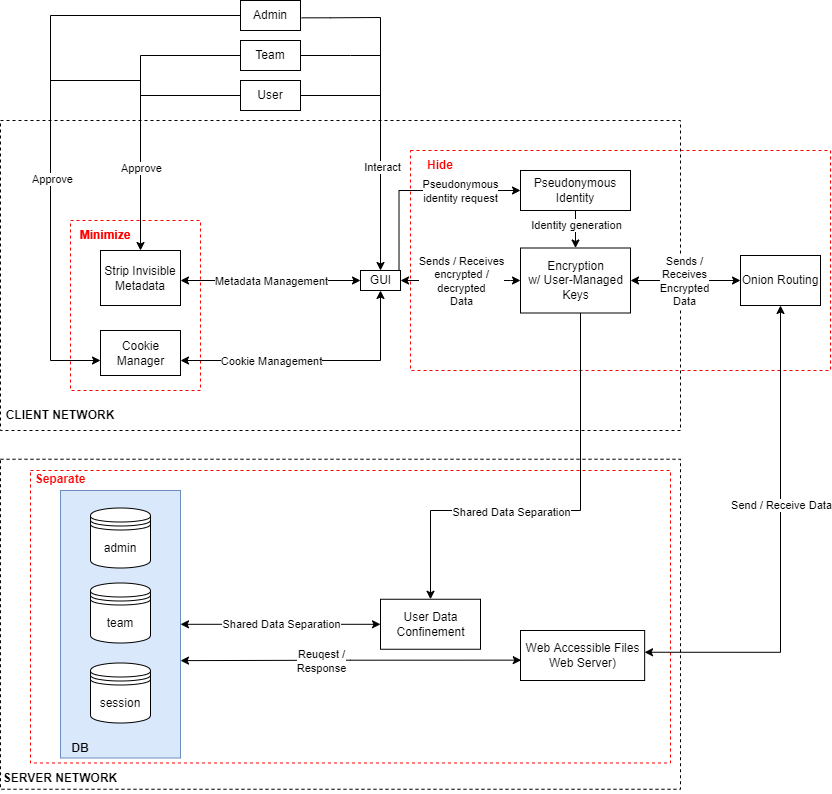

The diagram above was exported from draw.io. Its source (the exported page's mxGraphModel, read from the mxfile embedded in the PNG):
<mxGraphModel dx="2522" dy="754" grid="1" gridSize="10" guides="1" tooltips="1" connect="1" arrows="1" fold="1" page="1" pageScale="1" pageWidth="1100" pageHeight="850" background="none" math="0" shadow="0">
  <root>
    <mxCell id="0" />
    <mxCell id="1" parent="0" />
    <mxCell id="L2hWldvvp4etObxsRfQe-70" value="" style="horizontal=0;dashed=1;fontColor=#000000;strokeColor=#000000;fillColor=default;" parent="1" vertex="1">
      <mxGeometry x="-140" y="498.75" width="680" height="330" as="geometry">
        <mxRectangle x="-140" y="160" width="40" height="110" as="alternateBounds" />
      </mxGeometry>
    </mxCell>
    <mxCell id="L2hWldvvp4etObxsRfQe-83" value="" style="rounded=0;whiteSpace=wrap;html=1;fillColor=none;dashed=1;strokeColor=#FF0000;" parent="1" vertex="1">
      <mxGeometry x="-110" y="510" width="640" height="292.5" as="geometry" />
    </mxCell>
    <mxCell id="L2hWldvvp4etObxsRfQe-58" value="" style="rounded=0;whiteSpace=wrap;html=1;strokeColor=#6c8ebf;fillColor=#dae8fc;" parent="1" vertex="1">
      <mxGeometry x="-80" y="530" width="120" height="267.5" as="geometry" />
    </mxCell>
    <mxCell id="L2hWldvvp4etObxsRfQe-56" value="" style="horizontal=0;dashed=1;fontColor=#000000;strokeColor=#000000;fillColor=default;" parent="1" vertex="1">
      <mxGeometry x="-140" y="160" width="680" height="310" as="geometry">
        <mxRectangle x="-140" y="160" width="40" height="110" as="alternateBounds" />
      </mxGeometry>
    </mxCell>
    <mxCell id="L2hWldvvp4etObxsRfQe-2" value="" style="rounded=0;whiteSpace=wrap;html=1;fillColor=none;dashed=1;strokeColor=#FF0000;" parent="1" vertex="1">
      <mxGeometry x="-70" y="260" width="130" height="170" as="geometry" />
    </mxCell>
    <mxCell id="L2hWldvvp4etObxsRfQe-19" value="" style="rounded=0;whiteSpace=wrap;html=1;fillColor=none;dashed=1;strokeColor=#FF0000;" parent="1" vertex="1">
      <mxGeometry x="270" y="190" width="420" height="220" as="geometry" />
    </mxCell>
    <mxCell id="k0f6WsN9kv7KLFtGJNZZ-15" style="edgeStyle=orthogonalEdgeStyle;rounded=0;orthogonalLoop=1;jettySize=auto;html=1;startArrow=classic;startFill=1;" parent="1" source="jcpoipscnzF9ppGAXQ_y-2" edge="1">
      <mxGeometry relative="1" as="geometry">
        <mxPoint x="40" y="320" as="targetPoint" />
        <Array as="points">
          <mxPoint x="40" y="320" />
        </Array>
      </mxGeometry>
    </mxCell>
    <mxCell id="k0f6WsN9kv7KLFtGJNZZ-16" value="Metadata Management" style="edgeLabel;html=1;align=center;verticalAlign=middle;resizable=0;points=[];" parent="k0f6WsN9kv7KLFtGJNZZ-15" vertex="1" connectable="0">
      <mxGeometry x="-0.3519" relative="1" as="geometry">
        <mxPoint x="-32" as="offset" />
      </mxGeometry>
    </mxCell>
    <mxCell id="L2hWldvvp4etObxsRfQe-16" style="edgeStyle=orthogonalEdgeStyle;rounded=0;orthogonalLoop=1;jettySize=auto;html=1;fontColor=#000000;endArrow=classic;endFill=1;startSize=6;endSize=6;startArrow=classic;startFill=1;exitX=1;exitY=0.5;exitDx=0;exitDy=0;entryX=0;entryY=0.5;entryDx=0;entryDy=0;" parent="1" source="jcpoipscnzF9ppGAXQ_y-2" target="jcpoipscnzF9ppGAXQ_y-12" edge="1">
      <mxGeometry relative="1" as="geometry">
        <mxPoint x="400" y="320" as="targetPoint" />
        <mxPoint x="269.9999999999998" y="319.76" as="sourcePoint" />
        <Array as="points">
          <mxPoint x="370" y="320" />
          <mxPoint x="370" y="320" />
        </Array>
      </mxGeometry>
    </mxCell>
    <mxCell id="L2hWldvvp4etObxsRfQe-17" value="Sends / Receives&lt;br&gt;encrypted /&lt;br&gt;decrypted&lt;br&gt;Data" style="edgeLabel;html=1;align=center;verticalAlign=middle;resizable=0;points=[];fontColor=#000000;" parent="L2hWldvvp4etObxsRfQe-16" vertex="1" connectable="0">
      <mxGeometry x="-0.1495" y="1" relative="1" as="geometry">
        <mxPoint x="9" y="1" as="offset" />
      </mxGeometry>
    </mxCell>
    <mxCell id="L2hWldvvp4etObxsRfQe-43" style="edgeStyle=orthogonalEdgeStyle;rounded=0;orthogonalLoop=1;jettySize=auto;html=1;fontColor=#000000;startArrow=classic;startFill=1;endArrow=classic;endFill=1;startSize=6;endSize=6;entryX=1;entryY=0.667;entryDx=0;entryDy=0;entryPerimeter=0;" parent="1" source="jcpoipscnzF9ppGAXQ_y-2" target="jcpoipscnzF9ppGAXQ_y-6" edge="1">
      <mxGeometry relative="1" as="geometry">
        <mxPoint x="239.99999999999977" y="400" as="targetPoint" />
        <Array as="points">
          <mxPoint x="240" y="400" />
        </Array>
      </mxGeometry>
    </mxCell>
    <mxCell id="L2hWldvvp4etObxsRfQe-44" value="Cookie Management" style="edgeLabel;html=1;align=center;verticalAlign=middle;resizable=0;points=[];fontColor=#000000;" parent="L2hWldvvp4etObxsRfQe-43" vertex="1" connectable="0">
      <mxGeometry x="0.2256" relative="1" as="geometry">
        <mxPoint x="-15" as="offset" />
      </mxGeometry>
    </mxCell>
    <mxCell id="jcpoipscnzF9ppGAXQ_y-2" value="GUI" style="html=1;" parent="1" vertex="1">
      <mxGeometry x="220" y="310" width="40" height="20" as="geometry" />
    </mxCell>
    <mxCell id="jcpoipscnzF9ppGAXQ_y-6" value="Cookie&lt;br&gt;Manager" style="html=1;" parent="1" vertex="1">
      <mxGeometry x="-40" y="370" width="80" height="45" as="geometry" />
    </mxCell>
    <mxCell id="L2hWldvvp4etObxsRfQe-87" style="edgeStyle=orthogonalEdgeStyle;rounded=0;orthogonalLoop=1;jettySize=auto;html=1;fontColor=#000000;startArrow=none;startFill=0;endArrow=classic;endFill=1;startSize=6;endSize=6;" parent="1" source="jcpoipscnzF9ppGAXQ_y-12" target="jcpoipscnzF9ppGAXQ_y-15" edge="1">
      <mxGeometry relative="1" as="geometry">
        <Array as="points">
          <mxPoint x="440" y="550" />
          <mxPoint x="290" y="550" />
        </Array>
      </mxGeometry>
    </mxCell>
    <mxCell id="L2hWldvvp4etObxsRfQe-89" value="Shared Data Separation" style="edgeLabel;html=1;align=center;verticalAlign=middle;resizable=0;points=[];fontColor=#000000;" parent="L2hWldvvp4etObxsRfQe-87" vertex="1" connectable="0">
      <mxGeometry x="0.361" y="1" relative="1" as="geometry">
        <mxPoint x="30" as="offset" />
      </mxGeometry>
    </mxCell>
    <mxCell id="jcpoipscnzF9ppGAXQ_y-12" value="Encryption&lt;br&gt;w/ User-Managed&lt;br&gt;Keys" style="html=1;" parent="1" vertex="1">
      <mxGeometry x="380" y="287.5" width="110" height="65" as="geometry" />
    </mxCell>
    <mxCell id="L2hWldvvp4etObxsRfQe-68" style="edgeStyle=orthogonalEdgeStyle;rounded=0;orthogonalLoop=1;jettySize=auto;html=1;fontColor=#000000;startArrow=classic;startFill=1;endArrow=classic;endFill=1;startSize=6;endSize=6;" parent="1" source="jcpoipscnzF9ppGAXQ_y-15" target="L2hWldvvp4etObxsRfQe-58" edge="1">
      <mxGeometry relative="1" as="geometry">
        <Array as="points" />
      </mxGeometry>
    </mxCell>
    <mxCell id="L2hWldvvp4etObxsRfQe-88" value="Shared Data Separation" style="edgeLabel;html=1;align=center;verticalAlign=middle;resizable=0;points=[];fontColor=#000000;" parent="L2hWldvvp4etObxsRfQe-68" vertex="1" connectable="0">
      <mxGeometry x="0.1849" y="1" relative="1" as="geometry">
        <mxPoint x="18" y="-1" as="offset" />
      </mxGeometry>
    </mxCell>
    <mxCell id="jcpoipscnzF9ppGAXQ_y-15" value="User Data&lt;br&gt;Confinement" style="html=1;" parent="1" vertex="1">
      <mxGeometry x="240" y="638.75" width="100" height="50" as="geometry" />
    </mxCell>
    <mxCell id="CiJpKwmYXcypcYBLB5zF-4" value="Strip Invisible Metadata" style="rounded=0;whiteSpace=wrap;html=1;" parent="1" vertex="1">
      <mxGeometry x="-40" y="290" width="80" height="55" as="geometry" />
    </mxCell>
    <mxCell id="L2hWldvvp4etObxsRfQe-5" style="edgeStyle=orthogonalEdgeStyle;rounded=0;orthogonalLoop=1;jettySize=auto;html=1;fontColor=#FF0000;endArrow=none;endFill=0;" parent="1" source="CiJpKwmYXcypcYBLB5zF-7" edge="1">
      <mxGeometry relative="1" as="geometry">
        <mxPoint x="240" y="135" as="targetPoint" />
        <Array as="points">
          <mxPoint x="240" y="135" />
        </Array>
      </mxGeometry>
    </mxCell>
    <mxCell id="L2hWldvvp4etObxsRfQe-9" style="edgeStyle=orthogonalEdgeStyle;rounded=0;orthogonalLoop=1;jettySize=auto;html=1;fontColor=#FF0000;endArrow=none;endFill=0;startSize=6;endSize=6;" parent="1" source="CiJpKwmYXcypcYBLB5zF-7" edge="1">
      <mxGeometry relative="1" as="geometry">
        <mxPoint y="140" as="targetPoint" />
        <Array as="points">
          <mxPoint y="135" />
        </Array>
      </mxGeometry>
    </mxCell>
    <mxCell id="CiJpKwmYXcypcYBLB5zF-7" value="User" style="rounded=0;whiteSpace=wrap;html=1;" parent="1" vertex="1">
      <mxGeometry x="100" y="120" width="60" height="30" as="geometry" />
    </mxCell>
    <mxCell id="L2hWldvvp4etObxsRfQe-6" style="edgeStyle=orthogonalEdgeStyle;rounded=0;orthogonalLoop=1;jettySize=auto;html=1;fontColor=#FF0000;endArrow=classic;endFill=1;entryX=0.5;entryY=0;entryDx=0;entryDy=0;exitX=1.018;exitY=0.578;exitDx=0;exitDy=0;exitPerimeter=0;" parent="1" source="CiJpKwmYXcypcYBLB5zF-8" target="jcpoipscnzF9ppGAXQ_y-2" edge="1">
      <mxGeometry relative="1" as="geometry">
        <mxPoint x="240" y="25" as="targetPoint" />
        <Array as="points">
          <mxPoint x="190" y="57" />
          <mxPoint x="240" y="57" />
        </Array>
      </mxGeometry>
    </mxCell>
    <mxCell id="L2hWldvvp4etObxsRfQe-15" value="Interact" style="edgeLabel;html=1;align=center;verticalAlign=middle;resizable=0;points=[];fontColor=#000000;" parent="L2hWldvvp4etObxsRfQe-6" vertex="1" connectable="0">
      <mxGeometry x="0.3725" y="1" relative="1" as="geometry">
        <mxPoint as="offset" />
      </mxGeometry>
    </mxCell>
    <mxCell id="L2hWldvvp4etObxsRfQe-12" style="edgeStyle=orthogonalEdgeStyle;rounded=0;orthogonalLoop=1;jettySize=auto;html=1;fontColor=#FF0000;endArrow=none;endFill=0;startSize=6;endSize=6;" parent="1" source="CiJpKwmYXcypcYBLB5zF-8" edge="1">
      <mxGeometry relative="1" as="geometry">
        <mxPoint x="-90" y="220" as="targetPoint" />
      </mxGeometry>
    </mxCell>
    <mxCell id="CiJpKwmYXcypcYBLB5zF-8" value="Admin" style="rounded=0;whiteSpace=wrap;html=1;" parent="1" vertex="1">
      <mxGeometry x="100" y="40" width="60" height="30" as="geometry" />
    </mxCell>
    <mxCell id="k0f6WsN9kv7KLFtGJNZZ-26" style="edgeStyle=orthogonalEdgeStyle;rounded=0;orthogonalLoop=1;jettySize=auto;html=1;exitX=0;exitY=0.5;exitDx=0;exitDy=0;" parent="1" source="CiJpKwmYXcypcYBLB5zF-11" edge="1">
      <mxGeometry relative="1" as="geometry">
        <mxPoint y="290" as="targetPoint" />
        <Array as="points">
          <mxPoint y="95" />
        </Array>
      </mxGeometry>
    </mxCell>
    <mxCell id="k0f6WsN9kv7KLFtGJNZZ-33" value="Approve" style="edgeLabel;html=1;align=center;verticalAlign=middle;resizable=0;points=[];" parent="k0f6WsN9kv7KLFtGJNZZ-26" vertex="1" connectable="0">
      <mxGeometry x="0.3042" relative="1" as="geometry">
        <mxPoint y="20" as="offset" />
      </mxGeometry>
    </mxCell>
    <mxCell id="L2hWldvvp4etObxsRfQe-7" style="edgeStyle=orthogonalEdgeStyle;rounded=0;orthogonalLoop=1;jettySize=auto;html=1;exitX=1;exitY=0.5;exitDx=0;exitDy=0;fontColor=#FF0000;endArrow=none;endFill=0;" parent="1" source="CiJpKwmYXcypcYBLB5zF-11" edge="1">
      <mxGeometry relative="1" as="geometry">
        <mxPoint x="240" y="95" as="targetPoint" />
        <Array as="points">
          <mxPoint x="210" y="95" />
          <mxPoint x="210" y="95" />
        </Array>
      </mxGeometry>
    </mxCell>
    <mxCell id="CiJpKwmYXcypcYBLB5zF-11" value="Team" style="rounded=0;whiteSpace=wrap;html=1;" parent="1" vertex="1">
      <mxGeometry x="100" y="80" width="60" height="30" as="geometry" />
    </mxCell>
    <mxCell id="k0f6WsN9kv7KLFtGJNZZ-32" style="edgeStyle=elbowEdgeStyle;rounded=0;orthogonalLoop=1;jettySize=auto;html=1;entryX=0;entryY=0.5;entryDx=0;entryDy=0;" parent="1" source="CiJpKwmYXcypcYBLB5zF-7" target="CiJpKwmYXcypcYBLB5zF-7" edge="1">
      <mxGeometry relative="1" as="geometry" />
    </mxCell>
    <mxCell id="k0f6WsN9kv7KLFtGJNZZ-34" value="" style="endArrow=classic;html=1;rounded=0;" parent="1" edge="1">
      <mxGeometry width="50" height="50" relative="1" as="geometry">
        <mxPoint x="-90" y="400" as="sourcePoint" />
        <mxPoint x="-40" y="400" as="targetPoint" />
      </mxGeometry>
    </mxCell>
    <mxCell id="k0f6WsN9kv7KLFtGJNZZ-35" value="" style="endArrow=none;html=1;rounded=0;" parent="1" edge="1">
      <mxGeometry width="50" height="50" relative="1" as="geometry">
        <mxPoint x="-90" y="400" as="sourcePoint" />
        <mxPoint x="-90" y="200" as="targetPoint" />
      </mxGeometry>
    </mxCell>
    <mxCell id="L2hWldvvp4etObxsRfQe-55" value="&lt;font color=&quot;#000000&quot;&gt;Approve&lt;/font&gt;" style="edgeLabel;html=1;align=center;verticalAlign=middle;resizable=0;points=[];fontColor=#FF0000;" parent="k0f6WsN9kv7KLFtGJNZZ-35" vertex="1" connectable="0">
      <mxGeometry x="0.8154" y="-1" relative="1" as="geometry">
        <mxPoint as="offset" />
      </mxGeometry>
    </mxCell>
    <mxCell id="k0f6WsN9kv7KLFtGJNZZ-38" value="" style="endArrow=none;html=1;rounded=0;" parent="1" edge="1">
      <mxGeometry width="50" height="50" relative="1" as="geometry">
        <mxPoint x="-90" y="120" as="sourcePoint" />
        <mxPoint y="120" as="targetPoint" />
      </mxGeometry>
    </mxCell>
    <mxCell id="L2hWldvvp4etObxsRfQe-4" value="&lt;b&gt;&lt;font color=&quot;#ff0000&quot;&gt;Minimize&lt;/font&gt;&lt;/b&gt;" style="text;html=1;strokeColor=none;fillColor=none;align=center;verticalAlign=middle;whiteSpace=wrap;rounded=0;dashed=1;" parent="1" vertex="1">
      <mxGeometry x="-65" y="260" width="60" height="30" as="geometry" />
    </mxCell>
    <mxCell id="L2hWldvvp4etObxsRfQe-62" style="edgeStyle=orthogonalEdgeStyle;rounded=0;orthogonalLoop=1;jettySize=auto;html=1;fontColor=#000000;startArrow=classic;startFill=1;endArrow=classic;endFill=1;startSize=6;endSize=6;entryX=0.999;entryY=0.435;entryDx=0;entryDy=0;entryPerimeter=0;" parent="1" source="L2hWldvvp4etObxsRfQe-18" target="L2hWldvvp4etObxsRfQe-61" edge="1">
      <mxGeometry relative="1" as="geometry">
        <mxPoint x="530" y="630" as="targetPoint" />
        <Array as="points">
          <mxPoint x="640" y="692" />
        </Array>
      </mxGeometry>
    </mxCell>
    <mxCell id="L2hWldvvp4etObxsRfQe-73" value="Send / Receive Data" style="edgeLabel;html=1;align=center;verticalAlign=middle;resizable=0;points=[];fontColor=#000000;" parent="L2hWldvvp4etObxsRfQe-62" vertex="1" connectable="0">
      <mxGeometry x="-0.176" relative="1" as="geometry">
        <mxPoint as="offset" />
      </mxGeometry>
    </mxCell>
    <mxCell id="L2hWldvvp4etObxsRfQe-18" value="Onion Routing" style="rounded=0;whiteSpace=wrap;html=1;fontColor=#000000;strokeColor=#000000;fillColor=default;" parent="1" vertex="1">
      <mxGeometry x="600" y="295" width="80" height="50" as="geometry" />
    </mxCell>
    <mxCell id="L2hWldvvp4etObxsRfQe-47" style="edgeStyle=orthogonalEdgeStyle;rounded=0;orthogonalLoop=1;jettySize=auto;html=1;fontColor=#000000;startArrow=classic;startFill=1;endArrow=none;endFill=0;startSize=6;endSize=6;entryX=0.963;entryY=-0.036;entryDx=0;entryDy=0;entryPerimeter=0;" parent="1" source="L2hWldvvp4etObxsRfQe-21" target="jcpoipscnzF9ppGAXQ_y-2" edge="1">
      <mxGeometry relative="1" as="geometry">
        <mxPoint x="260" y="250" as="targetPoint" />
      </mxGeometry>
    </mxCell>
    <mxCell id="L2hWldvvp4etObxsRfQe-48" value="Pseudonymous&lt;br&gt;identity request" style="edgeLabel;html=1;align=center;verticalAlign=middle;resizable=0;points=[];fontColor=#000000;" parent="L2hWldvvp4etObxsRfQe-47" vertex="1" connectable="0">
      <mxGeometry x="-0.9189" y="-1" relative="1" as="geometry">
        <mxPoint x="-53" y="1" as="offset" />
      </mxGeometry>
    </mxCell>
    <mxCell id="L2hWldvvp4etObxsRfQe-49" style="edgeStyle=orthogonalEdgeStyle;rounded=0;orthogonalLoop=1;jettySize=auto;html=1;entryX=0.5;entryY=0;entryDx=0;entryDy=0;fontColor=#000000;startArrow=none;startFill=0;endArrow=classic;endFill=1;startSize=6;endSize=6;" parent="1" source="L2hWldvvp4etObxsRfQe-21" target="jcpoipscnzF9ppGAXQ_y-12" edge="1">
      <mxGeometry relative="1" as="geometry" />
    </mxCell>
    <mxCell id="L2hWldvvp4etObxsRfQe-50" value="Identity generation" style="edgeLabel;html=1;align=center;verticalAlign=middle;resizable=0;points=[];fontColor=#000000;" parent="L2hWldvvp4etObxsRfQe-49" vertex="1" connectable="0">
      <mxGeometry x="-0.8098" y="1" relative="1" as="geometry">
        <mxPoint x="-1" y="10" as="offset" />
      </mxGeometry>
    </mxCell>
    <mxCell id="L2hWldvvp4etObxsRfQe-21" value="Pseudonymous&lt;br&gt;Identity" style="rounded=0;whiteSpace=wrap;html=1;fontColor=#000000;strokeColor=#000000;fillColor=default;" parent="1" vertex="1">
      <mxGeometry x="380" y="210" width="110" height="40" as="geometry" />
    </mxCell>
    <mxCell id="L2hWldvvp4etObxsRfQe-23" style="edgeStyle=orthogonalEdgeStyle;rounded=0;orthogonalLoop=1;jettySize=auto;html=1;fontColor=#000000;endArrow=classic;endFill=1;startSize=6;endSize=6;startArrow=classic;startFill=1;exitX=1;exitY=0.5;exitDx=0;exitDy=0;entryX=0;entryY=0.5;entryDx=0;entryDy=0;" parent="1" source="jcpoipscnzF9ppGAXQ_y-12" target="L2hWldvvp4etObxsRfQe-18" edge="1">
      <mxGeometry relative="1" as="geometry">
        <mxPoint x="600" y="320" as="targetPoint" />
        <mxPoint x="520" y="320" as="sourcePoint" />
        <Array as="points" />
      </mxGeometry>
    </mxCell>
    <mxCell id="L2hWldvvp4etObxsRfQe-24" value="Sends /&lt;br&gt;Receives&lt;br&gt;Encrypted&lt;br&gt;Data" style="edgeLabel;html=1;align=center;verticalAlign=middle;resizable=0;points=[];fontColor=#000000;" parent="L2hWldvvp4etObxsRfQe-23" vertex="1" connectable="0">
      <mxGeometry x="-0.1495" y="1" relative="1" as="geometry">
        <mxPoint x="6" y="1" as="offset" />
      </mxGeometry>
    </mxCell>
    <mxCell id="L2hWldvvp4etObxsRfQe-31" value="session" style="shape=datastore;whiteSpace=wrap;html=1;fontColor=#000000;strokeColor=#000000;fillColor=default;" parent="1" vertex="1">
      <mxGeometry x="-50" y="702.5" width="60" height="60" as="geometry" />
    </mxCell>
    <mxCell id="L2hWldvvp4etObxsRfQe-45" value="team" style="shape=datastore;whiteSpace=wrap;html=1;fontColor=#000000;strokeColor=#000000;fillColor=default;" parent="1" vertex="1">
      <mxGeometry x="-50" y="622.5" width="60" height="60" as="geometry" />
    </mxCell>
    <mxCell id="L2hWldvvp4etObxsRfQe-46" value="admin" style="shape=datastore;whiteSpace=wrap;html=1;fontColor=#000000;strokeColor=#000000;fillColor=default;" parent="1" vertex="1">
      <mxGeometry x="-50" y="547.5" width="60" height="60" as="geometry" />
    </mxCell>
    <mxCell id="L2hWldvvp4etObxsRfQe-51" value="&lt;b&gt;&lt;font color=&quot;#ff0000&quot;&gt;Hide&lt;/font&gt;&lt;/b&gt;" style="text;html=1;strokeColor=none;fillColor=none;align=center;verticalAlign=middle;whiteSpace=wrap;rounded=0;fontColor=#000000;" parent="1" vertex="1">
      <mxGeometry x="270" y="190" width="60" height="30" as="geometry" />
    </mxCell>
    <mxCell id="L2hWldvvp4etObxsRfQe-57" value="&lt;b&gt;CLIENT NETWORK&lt;/b&gt;" style="text;html=1;strokeColor=none;fillColor=none;align=center;verticalAlign=middle;whiteSpace=wrap;rounded=0;dashed=1;fontColor=#000000;" parent="1" vertex="1">
      <mxGeometry x="-140" y="440" width="120" height="30" as="geometry" />
    </mxCell>
    <mxCell id="L2hWldvvp4etObxsRfQe-59" value="&lt;b&gt;DB&lt;/b&gt;" style="text;html=1;strokeColor=none;fillColor=none;align=center;verticalAlign=middle;whiteSpace=wrap;rounded=0;fontColor=#000000;" parent="1" vertex="1">
      <mxGeometry x="-90" y="772.5" width="60" height="30" as="geometry" />
    </mxCell>
    <mxCell id="L2hWldvvp4etObxsRfQe-67" style="edgeStyle=orthogonalEdgeStyle;rounded=0;orthogonalLoop=1;jettySize=auto;html=1;fontColor=#000000;startArrow=classic;startFill=1;endArrow=classic;endFill=1;startSize=6;endSize=6;exitX=0.006;exitY=0.593;exitDx=0;exitDy=0;entryX=1;entryY=0.636;entryDx=0;entryDy=0;entryPerimeter=0;exitPerimeter=0;" parent="1" source="L2hWldvvp4etObxsRfQe-61" target="L2hWldvvp4etObxsRfQe-58" edge="1">
      <mxGeometry relative="1" as="geometry">
        <mxPoint x="421.36576000000014" y="623.2400000000002" as="sourcePoint" />
        <mxPoint x="40" y="690" as="targetPoint" />
        <Array as="points" />
      </mxGeometry>
    </mxCell>
    <mxCell id="L2hWldvvp4etObxsRfQe-79" value="Reuqest /&lt;br&gt;Response" style="edgeLabel;html=1;align=center;verticalAlign=middle;resizable=0;points=[];fontColor=#000000;" parent="L2hWldvvp4etObxsRfQe-67" vertex="1" connectable="0">
      <mxGeometry x="0.2196" relative="1" as="geometry">
        <mxPoint x="7" as="offset" />
      </mxGeometry>
    </mxCell>
    <mxCell id="L2hWldvvp4etObxsRfQe-61" value="Web Accessible Files&lt;br&gt;Web Server)" style="html=1;" parent="1" vertex="1">
      <mxGeometry x="380" y="670" width="124.16" height="50" as="geometry" />
    </mxCell>
    <mxCell id="L2hWldvvp4etObxsRfQe-76" value="&lt;b&gt;SERVER NETWORK&lt;/b&gt;" style="text;html=1;strokeColor=none;fillColor=none;align=center;verticalAlign=middle;whiteSpace=wrap;rounded=0;dashed=1;fontColor=#000000;" parent="1" vertex="1">
      <mxGeometry x="-140" y="802.5" width="120" height="30" as="geometry" />
    </mxCell>
    <mxCell id="L2hWldvvp4etObxsRfQe-85" value="&lt;b&gt;&lt;font color=&quot;#ff0000&quot;&gt;Minimize&lt;/font&gt;&lt;/b&gt;" style="text;html=1;strokeColor=none;fillColor=none;align=center;verticalAlign=middle;whiteSpace=wrap;rounded=0;dashed=1;" parent="1" vertex="1">
      <mxGeometry x="-65" y="260" width="60" height="30" as="geometry" />
    </mxCell>
    <mxCell id="L2hWldvvp4etObxsRfQe-86" value="&lt;b&gt;&lt;font color=&quot;#ff0000&quot;&gt;Separate&lt;/font&gt;&lt;/b&gt;" style="text;html=1;strokeColor=none;fillColor=none;align=center;verticalAlign=middle;whiteSpace=wrap;rounded=0;dashed=1;" parent="1" vertex="1">
      <mxGeometry x="-110" y="504" width="60" height="30" as="geometry" />
    </mxCell>
  </root>
</mxGraphModel>